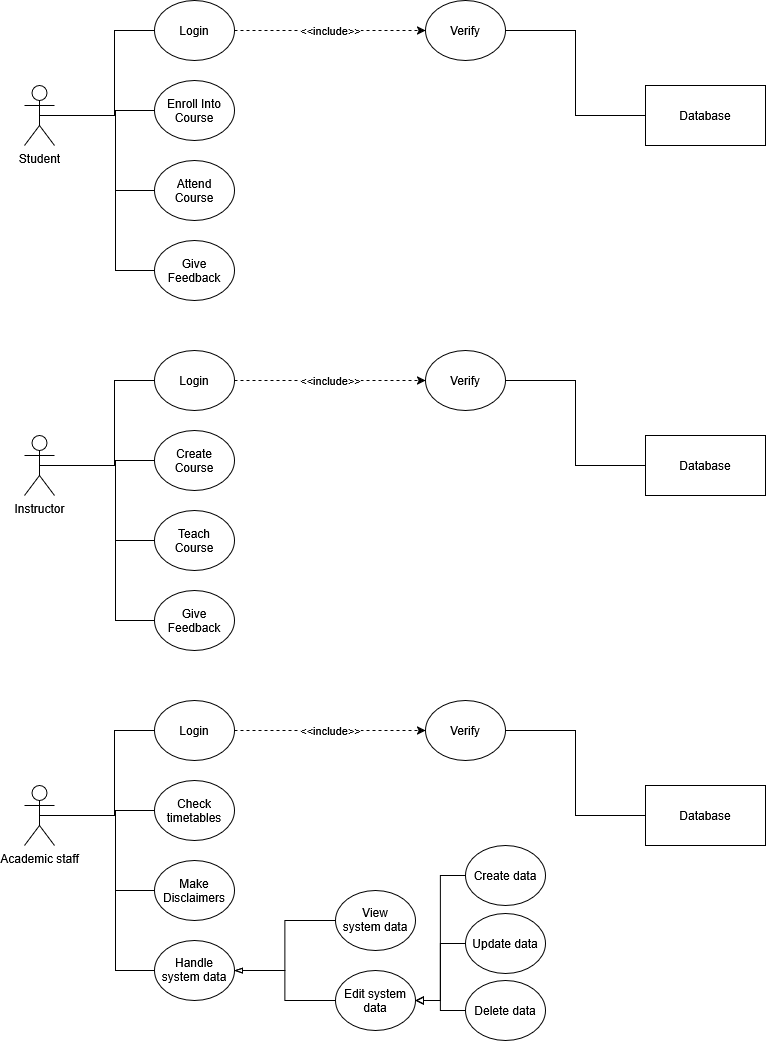

The diagram above was exported from draw.io. Its source (the exported page's mxGraphModel, read from the mxfile embedded in the PNG):
<mxGraphModel dx="1321" dy="782" grid="1" gridSize="10" guides="1" tooltips="1" connect="1" arrows="1" fold="1" page="1" pageScale="1" pageWidth="850" pageHeight="1100" background="light-dark(#ffffff, #121212)" math="0" shadow="0">
  <root>
    <mxCell id="0" />
    <mxCell id="1" parent="0" />
    <mxCell id="SvulVTgnB_MoazPWXGL2-9" edge="1" parent="1" source="ZOUw0IpDE2_bvElPc2o9-1" style="edgeStyle=orthogonalEdgeStyle;rounded=0;orthogonalLoop=1;jettySize=auto;html=1;exitX=0.5;exitY=0.5;exitDx=0;exitDy=0;exitPerimeter=0;entryX=0;entryY=0.5;entryDx=0;entryDy=0;defaultLabelBackgroundColor=page;endArrow=none;endFill=0;" target="SvulVTgnB_MoazPWXGL2-8">
      <mxGeometry relative="1" as="geometry">
        <Array as="points">
          <mxPoint x="130" y="175" />
          <mxPoint x="130" y="250" />
        </Array>
      </mxGeometry>
    </mxCell>
    <mxCell id="SvulVTgnB_MoazPWXGL2-11" edge="1" parent="1" source="ZOUw0IpDE2_bvElPc2o9-1" style="edgeStyle=orthogonalEdgeStyle;rounded=0;orthogonalLoop=1;jettySize=auto;html=1;exitX=0.5;exitY=0.5;exitDx=0;exitDy=0;exitPerimeter=0;entryX=0;entryY=0.5;entryDx=0;entryDy=0;defaultLabelBackgroundColor=page;endArrow=none;endFill=0;" target="SvulVTgnB_MoazPWXGL2-10">
      <mxGeometry relative="1" as="geometry">
        <Array as="points">
          <mxPoint x="130" y="175" />
          <mxPoint x="130" y="330" />
        </Array>
      </mxGeometry>
    </mxCell>
    <mxCell id="ZOUw0IpDE2_bvElPc2o9-1" parent="1" style="shape=umlActor;verticalLabelPosition=bottom;verticalAlign=top;html=1;outlineConnect=0;labelPerimeter=1;fillColor=none;" value="Student" vertex="1">
      <mxGeometry height="60" width="30" x="39" y="145" as="geometry" />
    </mxCell>
    <mxCell id="ZOUw0IpDE2_bvElPc2o9-12" edge="1" parent="1" source="-e6UI_4AllFOIzsKclyZ-173" style="edgeStyle=orthogonalEdgeStyle;rounded=0;orthogonalLoop=1;jettySize=auto;html=1;exitX=0;exitY=0.5;exitDx=0;exitDy=0;defaultLabelBackgroundColor=page;endArrow=none;endFill=0;" target="ZOUw0IpDE2_bvElPc2o9-1">
      <mxGeometry relative="1" x="-0.3032" as="geometry">
        <Array as="points">
          <mxPoint x="129" y="90" />
          <mxPoint x="129" y="175" />
        </Array>
        <mxPoint x="169" y="80" as="sourcePoint" />
      </mxGeometry>
    </mxCell>
    <mxCell id="-e6UI_4AllFOIzsKclyZ-57" edge="1" parent="1" source="-e6UI_4AllFOIzsKclyZ-52" style="edgeStyle=orthogonalEdgeStyle;rounded=0;orthogonalLoop=1;jettySize=auto;html=1;exitX=0;exitY=0.5;exitDx=0;exitDy=0;defaultLabelBackgroundColor=page;endArrow=none;endFill=0;" target="ZOUw0IpDE2_bvElPc2o9-1">
      <mxGeometry relative="1" as="geometry">
        <Array as="points">
          <mxPoint x="130" y="170" />
          <mxPoint x="130" y="175" />
        </Array>
      </mxGeometry>
    </mxCell>
    <mxCell id="-e6UI_4AllFOIzsKclyZ-52" parent="1" style="ellipse;whiteSpace=wrap;html=1;shapeInside=1;fillColor=none;" value="Enroll Into Course" vertex="1">
      <mxGeometry height="60" width="80" x="169" y="140" as="geometry" />
    </mxCell>
    <mxCell id="SvulVTgnB_MoazPWXGL2-6" edge="1" parent="1" source="-e6UI_4AllFOIzsKclyZ-173" style="edgeStyle=orthogonalEdgeStyle;rounded=0;orthogonalLoop=1;jettySize=auto;html=1;exitX=1;exitY=0.5;exitDx=0;exitDy=0;entryX=0;entryY=0.5;entryDx=0;entryDy=0;defaultLabelBackgroundColor=page;dashed=1;" target="SvulVTgnB_MoazPWXGL2-5" value="&amp;lt;&amp;lt;include&amp;gt;&amp;gt;">
      <mxGeometry relative="1" as="geometry" />
    </mxCell>
    <mxCell id="-e6UI_4AllFOIzsKclyZ-173" parent="1" style="ellipse;whiteSpace=wrap;html=1;shapeInside=1;fillColor=none;" value="Login" vertex="1">
      <mxGeometry height="60" width="80" x="169" y="60" as="geometry" />
    </mxCell>
    <mxCell id="SvulVTgnB_MoazPWXGL2-7" edge="1" parent="1" source="-e6UI_4AllFOIzsKclyZ-180" style="edgeStyle=orthogonalEdgeStyle;rounded=0;orthogonalLoop=1;jettySize=auto;html=1;exitX=0;exitY=0.5;exitDx=0;exitDy=0;entryX=1;entryY=0.5;entryDx=0;entryDy=0;defaultLabelBackgroundColor=page;endArrow=none;endFill=0;" target="SvulVTgnB_MoazPWXGL2-5">
      <mxGeometry relative="1" as="geometry" />
    </mxCell>
    <mxCell id="-e6UI_4AllFOIzsKclyZ-180" parent="1" style="rounded=0;whiteSpace=wrap;html=1;fillColor=none;" value="Database" vertex="1">
      <mxGeometry height="60" width="120" x="660" y="145" as="geometry" />
    </mxCell>
    <mxCell id="SvulVTgnB_MoazPWXGL2-5" parent="1" style="ellipse;whiteSpace=wrap;html=1;shapeInside=1;fillColor=none;" value="Verify" vertex="1">
      <mxGeometry height="60" width="80" x="440" y="60" as="geometry" />
    </mxCell>
    <mxCell id="SvulVTgnB_MoazPWXGL2-8" parent="1" style="ellipse;whiteSpace=wrap;html=1;shapeInside=1;fillColor=none;" value="Attend Course" vertex="1">
      <mxGeometry height="60" width="80" x="169" y="220" as="geometry" />
    </mxCell>
    <mxCell id="SvulVTgnB_MoazPWXGL2-10" parent="1" style="ellipse;whiteSpace=wrap;html=1;shapeInside=1;fillColor=none;" value="Give Feedback" vertex="1">
      <mxGeometry height="60" width="80" x="169" y="300" as="geometry" />
    </mxCell>
    <mxCell id="SvulVTgnB_MoazPWXGL2-12" edge="1" parent="1" source="SvulVTgnB_MoazPWXGL2-14" style="edgeStyle=orthogonalEdgeStyle;rounded=0;orthogonalLoop=1;jettySize=auto;html=1;exitX=0.5;exitY=0.5;exitDx=0;exitDy=0;exitPerimeter=0;entryX=0;entryY=0.5;entryDx=0;entryDy=0;defaultLabelBackgroundColor=page;endArrow=none;endFill=0;" target="SvulVTgnB_MoazPWXGL2-23">
      <mxGeometry relative="1" as="geometry">
        <Array as="points">
          <mxPoint x="130" y="525" />
          <mxPoint x="130" y="600" />
        </Array>
      </mxGeometry>
    </mxCell>
    <mxCell id="SvulVTgnB_MoazPWXGL2-13" edge="1" parent="1" source="SvulVTgnB_MoazPWXGL2-14" style="edgeStyle=orthogonalEdgeStyle;rounded=0;orthogonalLoop=1;jettySize=auto;html=1;exitX=0.5;exitY=0.5;exitDx=0;exitDy=0;exitPerimeter=0;entryX=0;entryY=0.5;entryDx=0;entryDy=0;defaultLabelBackgroundColor=page;endArrow=none;endFill=0;" target="SvulVTgnB_MoazPWXGL2-24">
      <mxGeometry relative="1" as="geometry">
        <Array as="points">
          <mxPoint x="130" y="525" />
          <mxPoint x="130" y="680" />
        </Array>
      </mxGeometry>
    </mxCell>
    <mxCell id="SvulVTgnB_MoazPWXGL2-14" parent="1" style="shape=umlActor;verticalLabelPosition=bottom;verticalAlign=top;html=1;outlineConnect=0;labelPerimeter=1;fillColor=none;" value="Instructor" vertex="1">
      <mxGeometry height="60" width="30" x="39" y="495" as="geometry" />
    </mxCell>
    <mxCell id="SvulVTgnB_MoazPWXGL2-15" edge="1" parent="1" source="SvulVTgnB_MoazPWXGL2-19" style="edgeStyle=orthogonalEdgeStyle;rounded=0;orthogonalLoop=1;jettySize=auto;html=1;exitX=0;exitY=0.5;exitDx=0;exitDy=0;defaultLabelBackgroundColor=page;endArrow=none;endFill=0;" target="SvulVTgnB_MoazPWXGL2-14">
      <mxGeometry relative="1" x="-0.3032" as="geometry">
        <Array as="points">
          <mxPoint x="129" y="440" />
          <mxPoint x="129" y="525" />
        </Array>
        <mxPoint x="169" y="430" as="sourcePoint" />
      </mxGeometry>
    </mxCell>
    <mxCell id="SvulVTgnB_MoazPWXGL2-16" edge="1" parent="1" source="SvulVTgnB_MoazPWXGL2-17" style="edgeStyle=orthogonalEdgeStyle;rounded=0;orthogonalLoop=1;jettySize=auto;html=1;exitX=0;exitY=0.5;exitDx=0;exitDy=0;defaultLabelBackgroundColor=page;endArrow=none;endFill=0;" target="SvulVTgnB_MoazPWXGL2-14">
      <mxGeometry relative="1" as="geometry">
        <Array as="points">
          <mxPoint x="130" y="520" />
          <mxPoint x="130" y="525" />
        </Array>
      </mxGeometry>
    </mxCell>
    <mxCell id="SvulVTgnB_MoazPWXGL2-17" parent="1" style="ellipse;whiteSpace=wrap;html=1;shapeInside=1;fillColor=none;" value="Create Course" vertex="1">
      <mxGeometry height="60" width="80" x="169" y="490" as="geometry" />
    </mxCell>
    <mxCell id="SvulVTgnB_MoazPWXGL2-18" edge="1" parent="1" source="SvulVTgnB_MoazPWXGL2-19" style="edgeStyle=orthogonalEdgeStyle;rounded=0;orthogonalLoop=1;jettySize=auto;html=1;exitX=1;exitY=0.5;exitDx=0;exitDy=0;entryX=0;entryY=0.5;entryDx=0;entryDy=0;defaultLabelBackgroundColor=page;dashed=1;" target="SvulVTgnB_MoazPWXGL2-22" value="&amp;lt;&amp;lt;include&amp;gt;&amp;gt;">
      <mxGeometry relative="1" as="geometry" />
    </mxCell>
    <mxCell id="SvulVTgnB_MoazPWXGL2-19" parent="1" style="ellipse;whiteSpace=wrap;html=1;shapeInside=1;fillColor=none;" value="Login" vertex="1">
      <mxGeometry height="60" width="80" x="169" y="410" as="geometry" />
    </mxCell>
    <mxCell id="SvulVTgnB_MoazPWXGL2-20" edge="1" parent="1" source="SvulVTgnB_MoazPWXGL2-21" style="edgeStyle=orthogonalEdgeStyle;rounded=0;orthogonalLoop=1;jettySize=auto;html=1;exitX=0;exitY=0.5;exitDx=0;exitDy=0;entryX=1;entryY=0.5;entryDx=0;entryDy=0;defaultLabelBackgroundColor=page;endArrow=none;endFill=0;" target="SvulVTgnB_MoazPWXGL2-22">
      <mxGeometry relative="1" as="geometry" />
    </mxCell>
    <mxCell id="SvulVTgnB_MoazPWXGL2-21" parent="1" style="rounded=0;whiteSpace=wrap;html=1;fillColor=none;" value="Database" vertex="1">
      <mxGeometry height="60" width="120" x="660" y="495" as="geometry" />
    </mxCell>
    <mxCell id="SvulVTgnB_MoazPWXGL2-22" parent="1" style="ellipse;whiteSpace=wrap;html=1;shapeInside=1;fillColor=none;" value="Verify" vertex="1">
      <mxGeometry height="60" width="80" x="440" y="410" as="geometry" />
    </mxCell>
    <mxCell id="SvulVTgnB_MoazPWXGL2-23" parent="1" style="ellipse;whiteSpace=wrap;html=1;shapeInside=1;fillColor=none;" value="Teach Course" vertex="1">
      <mxGeometry height="60" width="80" x="169" y="570" as="geometry" />
    </mxCell>
    <mxCell id="SvulVTgnB_MoazPWXGL2-24" parent="1" style="ellipse;whiteSpace=wrap;html=1;shapeInside=1;fillColor=none;" value="Give Feedback" vertex="1">
      <mxGeometry height="60" width="80" x="169" y="650" as="geometry" />
    </mxCell>
    <mxCell id="SvulVTgnB_MoazPWXGL2-26" edge="1" parent="1" source="SvulVTgnB_MoazPWXGL2-28" style="edgeStyle=orthogonalEdgeStyle;rounded=0;orthogonalLoop=1;jettySize=auto;html=1;exitX=0.5;exitY=0.5;exitDx=0;exitDy=0;exitPerimeter=0;entryX=0;entryY=0.5;entryDx=0;entryDy=0;defaultLabelBackgroundColor=page;endArrow=none;endFill=0;" target="SvulVTgnB_MoazPWXGL2-37">
      <mxGeometry relative="1" as="geometry">
        <Array as="points">
          <mxPoint x="130" y="875" />
          <mxPoint x="130" y="950" />
        </Array>
      </mxGeometry>
    </mxCell>
    <mxCell id="SvulVTgnB_MoazPWXGL2-27" edge="1" parent="1" source="SvulVTgnB_MoazPWXGL2-28" style="edgeStyle=orthogonalEdgeStyle;rounded=0;orthogonalLoop=1;jettySize=auto;html=1;exitX=0.5;exitY=0.5;exitDx=0;exitDy=0;exitPerimeter=0;entryX=0;entryY=0.5;entryDx=0;entryDy=0;defaultLabelBackgroundColor=page;endArrow=none;endFill=0;" target="SvulVTgnB_MoazPWXGL2-38">
      <mxGeometry relative="1" as="geometry">
        <Array as="points">
          <mxPoint x="130" y="875" />
          <mxPoint x="130" y="1030" />
        </Array>
      </mxGeometry>
    </mxCell>
    <mxCell id="SvulVTgnB_MoazPWXGL2-28" parent="1" style="shape=umlActor;verticalLabelPosition=bottom;verticalAlign=top;html=1;outlineConnect=0;labelPerimeter=1;fillColor=none;" value="Academic staff" vertex="1">
      <mxGeometry height="60" width="30" x="39" y="845" as="geometry" />
    </mxCell>
    <mxCell id="SvulVTgnB_MoazPWXGL2-29" edge="1" parent="1" source="SvulVTgnB_MoazPWXGL2-33" style="edgeStyle=orthogonalEdgeStyle;rounded=0;orthogonalLoop=1;jettySize=auto;html=1;exitX=0;exitY=0.5;exitDx=0;exitDy=0;defaultLabelBackgroundColor=page;endArrow=none;endFill=0;" target="SvulVTgnB_MoazPWXGL2-28">
      <mxGeometry relative="1" x="-0.3032" as="geometry">
        <Array as="points">
          <mxPoint x="129" y="790" />
          <mxPoint x="129" y="875" />
        </Array>
        <mxPoint x="169" y="780" as="sourcePoint" />
      </mxGeometry>
    </mxCell>
    <mxCell id="SvulVTgnB_MoazPWXGL2-30" edge="1" parent="1" source="SvulVTgnB_MoazPWXGL2-31" style="edgeStyle=orthogonalEdgeStyle;rounded=0;orthogonalLoop=1;jettySize=auto;html=1;exitX=0;exitY=0.5;exitDx=0;exitDy=0;defaultLabelBackgroundColor=page;endArrow=none;endFill=0;" target="SvulVTgnB_MoazPWXGL2-28">
      <mxGeometry relative="1" as="geometry">
        <Array as="points">
          <mxPoint x="130" y="870" />
          <mxPoint x="130" y="875" />
        </Array>
      </mxGeometry>
    </mxCell>
    <mxCell id="SvulVTgnB_MoazPWXGL2-31" parent="1" style="ellipse;whiteSpace=wrap;html=1;shapeInside=1;fillColor=none;" value="Check timetables" vertex="1">
      <mxGeometry height="60" width="80" x="169" y="840" as="geometry" />
    </mxCell>
    <mxCell id="SvulVTgnB_MoazPWXGL2-32" edge="1" parent="1" source="SvulVTgnB_MoazPWXGL2-33" style="edgeStyle=orthogonalEdgeStyle;rounded=0;orthogonalLoop=1;jettySize=auto;html=1;exitX=1;exitY=0.5;exitDx=0;exitDy=0;entryX=0;entryY=0.5;entryDx=0;entryDy=0;defaultLabelBackgroundColor=page;dashed=1;" target="SvulVTgnB_MoazPWXGL2-36" value="&amp;lt;&amp;lt;include&amp;gt;&amp;gt;">
      <mxGeometry relative="1" as="geometry" />
    </mxCell>
    <mxCell id="SvulVTgnB_MoazPWXGL2-33" parent="1" style="ellipse;whiteSpace=wrap;html=1;shapeInside=1;fillColor=none;" value="Login" vertex="1">
      <mxGeometry height="60" width="80" x="169" y="760" as="geometry" />
    </mxCell>
    <mxCell id="SvulVTgnB_MoazPWXGL2-34" edge="1" parent="1" source="SvulVTgnB_MoazPWXGL2-35" style="edgeStyle=orthogonalEdgeStyle;rounded=0;orthogonalLoop=1;jettySize=auto;html=1;exitX=0;exitY=0.5;exitDx=0;exitDy=0;entryX=1;entryY=0.5;entryDx=0;entryDy=0;defaultLabelBackgroundColor=page;endArrow=none;endFill=0;" target="SvulVTgnB_MoazPWXGL2-36">
      <mxGeometry relative="1" as="geometry" />
    </mxCell>
    <mxCell id="SvulVTgnB_MoazPWXGL2-35" parent="1" style="rounded=0;whiteSpace=wrap;html=1;fillColor=none;" value="Database" vertex="1">
      <mxGeometry height="60" width="120" x="660" y="845" as="geometry" />
    </mxCell>
    <mxCell id="SvulVTgnB_MoazPWXGL2-36" parent="1" style="ellipse;whiteSpace=wrap;html=1;shapeInside=1;fillColor=none;" value="Verify" vertex="1">
      <mxGeometry height="60" width="80" x="440" y="760" as="geometry" />
    </mxCell>
    <mxCell id="SvulVTgnB_MoazPWXGL2-37" parent="1" style="ellipse;whiteSpace=wrap;html=1;shapeInside=1;fillColor=none;" value="Make Disclaimers" vertex="1">
      <mxGeometry height="60" width="80" x="169" y="920" as="geometry" />
    </mxCell>
    <mxCell id="SvulVTgnB_MoazPWXGL2-38" parent="1" style="ellipse;whiteSpace=wrap;html=1;shapeInside=1;fillColor=none;" value="Handle system data" vertex="1">
      <mxGeometry height="60" width="80" x="169" y="1000" as="geometry" />
    </mxCell>
    <mxCell id="SvulVTgnB_MoazPWXGL2-42" edge="1" parent="1" source="SvulVTgnB_MoazPWXGL2-39" style="edgeStyle=orthogonalEdgeStyle;rounded=0;orthogonalLoop=1;jettySize=auto;html=1;exitX=0;exitY=0.5;exitDx=0;exitDy=0;entryX=1;entryY=0.5;entryDx=0;entryDy=0;defaultLabelBackgroundColor=page;endArrow=blockThin;endFill=0;" target="SvulVTgnB_MoazPWXGL2-38">
      <mxGeometry relative="1" as="geometry" />
    </mxCell>
    <mxCell id="SvulVTgnB_MoazPWXGL2-39" parent="1" style="ellipse;whiteSpace=wrap;html=1;shapeInside=1;fillColor=none;" value="View system data" vertex="1">
      <mxGeometry height="60" width="80" x="350" y="950" as="geometry" />
    </mxCell>
    <mxCell id="SvulVTgnB_MoazPWXGL2-43" edge="1" parent="1" source="SvulVTgnB_MoazPWXGL2-40" style="edgeStyle=orthogonalEdgeStyle;rounded=0;orthogonalLoop=1;jettySize=auto;html=1;exitX=0;exitY=0.5;exitDx=0;exitDy=0;entryX=1;entryY=0.5;entryDx=0;entryDy=0;defaultLabelBackgroundColor=page;endArrow=blockThin;endFill=0;" target="SvulVTgnB_MoazPWXGL2-38">
      <mxGeometry relative="1" as="geometry" />
    </mxCell>
    <mxCell id="SvulVTgnB_MoazPWXGL2-40" parent="1" style="ellipse;whiteSpace=wrap;html=1;shapeInside=1;fillColor=none;" value="Edit system data" vertex="1">
      <mxGeometry height="60" width="80" x="350" y="1030" as="geometry" />
    </mxCell>
    <mxCell id="SvulVTgnB_MoazPWXGL2-47" edge="1" parent="1" source="SvulVTgnB_MoazPWXGL2-44" style="edgeStyle=orthogonalEdgeStyle;rounded=0;orthogonalLoop=1;jettySize=auto;html=1;exitX=0;exitY=0.5;exitDx=0;exitDy=0;entryX=1;entryY=0.5;entryDx=0;entryDy=0;defaultLabelBackgroundColor=page;endArrow=block;endFill=0;" target="SvulVTgnB_MoazPWXGL2-40">
      <mxGeometry relative="1" as="geometry" />
    </mxCell>
    <mxCell id="SvulVTgnB_MoazPWXGL2-44" parent="1" style="ellipse;whiteSpace=wrap;html=1;shapeInside=1;fillColor=none;" value="Create data" vertex="1">
      <mxGeometry height="60" width="80" x="480" y="905" as="geometry" />
    </mxCell>
    <mxCell id="SvulVTgnB_MoazPWXGL2-48" edge="1" parent="1" source="SvulVTgnB_MoazPWXGL2-45" style="edgeStyle=orthogonalEdgeStyle;rounded=0;orthogonalLoop=1;jettySize=auto;html=1;exitX=0;exitY=0.5;exitDx=0;exitDy=0;entryX=1;entryY=0.5;entryDx=0;entryDy=0;defaultLabelBackgroundColor=page;endArrow=block;endFill=0;" target="SvulVTgnB_MoazPWXGL2-40">
      <mxGeometry relative="1" as="geometry" />
    </mxCell>
    <mxCell id="SvulVTgnB_MoazPWXGL2-45" parent="1" style="ellipse;whiteSpace=wrap;html=1;shapeInside=1;fillColor=none;" value="Update data" vertex="1">
      <mxGeometry height="60" width="80" x="480" y="973" as="geometry" />
    </mxCell>
    <mxCell id="SvulVTgnB_MoazPWXGL2-49" edge="1" parent="1" source="SvulVTgnB_MoazPWXGL2-46" style="edgeStyle=orthogonalEdgeStyle;rounded=0;orthogonalLoop=1;jettySize=auto;html=1;exitX=0;exitY=0.5;exitDx=0;exitDy=0;entryX=1;entryY=0.5;entryDx=0;entryDy=0;defaultLabelBackgroundColor=page;endArrow=block;endFill=0;" target="SvulVTgnB_MoazPWXGL2-40">
      <mxGeometry relative="1" as="geometry" />
    </mxCell>
    <mxCell id="SvulVTgnB_MoazPWXGL2-46" parent="1" style="ellipse;whiteSpace=wrap;html=1;shapeInside=1;fillColor=none;" value="Delete data" vertex="1">
      <mxGeometry height="60" width="80" x="480" y="1040" as="geometry" />
    </mxCell>
  </root>
</mxGraphModel>